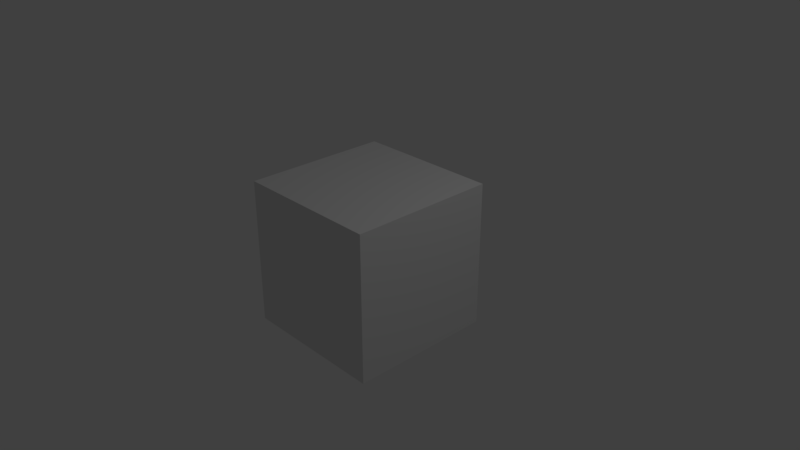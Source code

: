 # Source: cube-uv.blend  (saved by Blender 2.79.0; exported with 4.5.12 LTS)
import bpy
from mathutils import Matrix  # noqa: F401  (used for matrix-valued properties, if any)

bpy.ops.wm.read_factory_settings(use_empty=True)
scene = bpy.context.scene
scene.name = 'Scene'

# ---- collections
col_collection_1 = bpy.data.collections.new('Collection 1'); scene.collection.children.link(col_collection_1)

# ---- materials (node trees are filled in below, after node groups)
mat_mycube_material = bpy.data.materials.new('mycube-material')
mat_mycube_material.alpha_threshold = 0.0
mat_mycube_material.use_transparent_shadow = False
mat_mycube_material.roughness = 0.5
mat_mycube_material.line_color = (0.0, 0.0, 0.0, 1.0)

# ---- material node trees

# ---- world
world_world = bpy.data.worlds.new('World'); scene.world = world_world
world_world.color = (0.05088, 0.05088, 0.05088)
world_world.use_sun_shadow = False
world_world.sun_shadow_jitter_overblur = 0.0
world_world.cycles.sampling_method = 'MANUAL'

# ---- cameras
cam_camera = bpy.data.cameras.new('Camera')
cam_camera.clip_end = 100.0
cam_camera.lens = 35.0
cam_camera.sensor_width = 32.0
cam_camera.sensor_height = 18.0
cam_camera.ortho_scale = 7.314
cam_camera.dof.focus_distance = 0.0
cam_camera.dof.aperture_fstop = 128.0

# ---- lights
light_lamp = bpy.data.lights.new('Lamp', 'POINT')
light_lamp.transmission_factor = 0.0
light_lamp.cutoff_distance = 30.0
light_lamp.energy = 100.0
light_lamp.shadow_buffer_clip_start = 1.001
light_lamp.shadow_soft_size = 0.1
light_lamp.shadow_maximum_resolution = 0.006
light_lamp.use_absolute_resolution = True

# ---- meshes
me_mycube_geo = bpy.data.meshes.new('mycube-geo')
me_mycube_geo.from_pydata([(1.0, 1.0, -1.0), (1.0, -1.0, -1.0), (-1.0, -1.0, -1.0), (-1.0, 1.0, -1.0), (1.0, 1.0, 1.0), (1.0, -1.0, 1.0), (-1.0, -1.0, 1.0), (-1.0, 1.0, 1.0)], [], [(0, 1, 2, 3), (4, 7, 6, 5), (0, 4, 5, 1), (1, 5, 6, 2), (2, 6, 7, 3), (4, 0, 3, 7)])
_uv = me_mycube_geo.uv_layers.new(name='UVMap')
_uv.uv.foreach_set('vector', [0.3331, 0.6665, 0.0001998, 0.6665, 0.0001998, 0.3335, 0.3331, 0.3335, 0.3331, 0.3331, 0.0001998, 0.3331, 0.0001998, 0.0001999, 0.3331, 0.0001998, 0.6665, 0.0001998, 0.6665, 0.3331, 0.3335, 0.3331, 0.3335, 0.0001998, 0.6665, 0.3335, 0.6665, 0.6665, 0.3335, 0.6665, 0.3335, 0.3335, 0.6669, 0.3331, 0.6669, 0.0001998, 0.9998, 0.0001998, 0.9998, 0.3331, 0.3331, 0.6669, 0.3331, 0.9998, 0.0001999, 0.9998, 0.0001998, 0.6669])
me_mycube_geo.materials.append(mat_mycube_material)
me_mycube_geo.use_remesh_preserve_volume = False
me_mycube_geo.use_remesh_preserve_attributes = False
me_mycube_geo.use_mirror_vertex_groups = False
me_mycube_geo.update()

# ---- objects
ob_mycube = bpy.data.objects.new('mycube', me_mycube_geo)
ob_lamp = bpy.data.objects.new('Lamp', light_lamp)
ob_camera = bpy.data.objects.new('Camera', cam_camera)

# ---- transforms, parenting, visibility, modifiers, constraints
ob_mycube.location = (0.0, 0.0, 0.0)
ob_mycube.lock_rotations_4d = False
ob_mycube.empty_display_type = 'ARROWS'
ob_mycube.lineart.crease_threshold = 0.0
ob_lamp.location = (4.076, 1.005, 5.904)
ob_lamp.rotation_euler = (0.6503, 0.05522, 1.866)
ob_lamp.lock_rotations_4d = False
ob_lamp.empty_display_type = 'ARROWS'
ob_lamp.color = (0.0, 0.0, 0.0, 0.0)
ob_lamp.lineart.crease_threshold = 0.0
ob_camera.location = (7.481, -6.508, 5.344)
ob_camera.rotation_euler = (1.109, 0.0, 0.8149)
ob_camera.lock_rotations_4d = False
ob_camera.empty_display_type = 'ARROWS'
ob_camera.color = (0.0, 0.0, 0.0, 0.0)
ob_camera.display_type = 'WIRE'
ob_camera.lineart.crease_threshold = 0.0

# ---- collection membership
col_collection_1.objects.link(ob_mycube)
col_collection_1.objects.link(ob_lamp)
col_collection_1.objects.link(ob_camera)

# ---- scene / render settings (as saved in the file)
scene.camera = ob_camera
scene.frame_start = 1; scene.frame_end = 250; scene.frame_set(1)
scene.render.engine = 'BLENDER_EEVEE_NEXT'
scene.render.resolution_percentage = 50
scene.render.dither_intensity = 0.0
scene.cycles.use_denoising = False
scene.cycles.samples = 128
scene.cycles.sampling_pattern = 'TABULATED_SOBOL'
scene.cycles.use_adaptive_sampling = False
scene.cycles.use_light_tree = False
scene.cycles.blur_glossy = 0.0
scene.cycles.sample_clamp_indirect = 0.0
scene.view_settings.view_transform = 'Standard'
bpy.context.view_layer.update()

